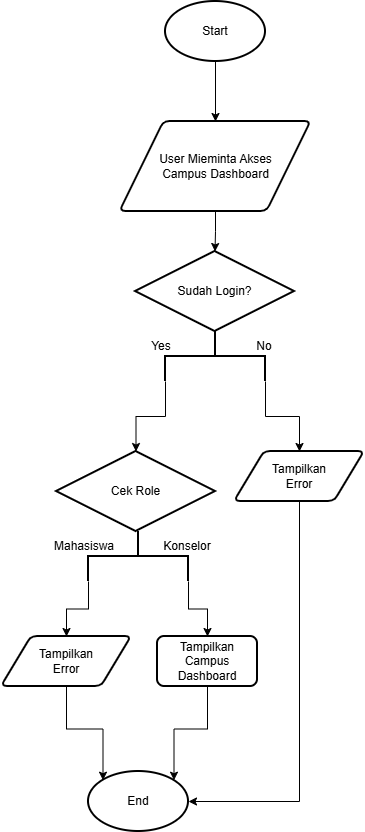

The diagram above was exported from draw.io. Its source (the exported page's mxGraphModel, read from the mxfile embedded in the PNG):
<mxGraphModel dx="1414" dy="1946" grid="1" gridSize="10" guides="1" tooltips="1" connect="1" arrows="1" fold="1" page="1" pageScale="1" pageWidth="827" pageHeight="1169" math="0" shadow="0">
  <root>
    <mxCell id="0" />
    <mxCell id="1" parent="0" />
    <mxCell id="ZwhDgar2g4WsoZ_LcW-h-43" edge="1" parent="1" source="ZwhDgar2g4WsoZ_LcW-h-1" style="edgeStyle=orthogonalEdgeStyle;rounded=0;orthogonalLoop=1;jettySize=auto;html=1;exitX=0.5;exitY=1;exitDx=0;exitDy=0;exitPerimeter=0;entryX=0.5;entryY=0;entryDx=0;entryDy=0;" target="ZwhDgar2g4WsoZ_LcW-h-42">
      <mxGeometry relative="1" as="geometry" />
    </mxCell>
    <mxCell id="ZwhDgar2g4WsoZ_LcW-h-1" parent="1" style="strokeWidth=2;html=1;shape=mxgraph.flowchart.start_1;whiteSpace=wrap;" value="Start" vertex="1">
      <mxGeometry height="60" width="100" x="364" y="-50" as="geometry" />
    </mxCell>
    <mxCell id="ZwhDgar2g4WsoZ_LcW-h-4" parent="1" style="strokeWidth=2;html=1;shape=mxgraph.flowchart.decision;whiteSpace=wrap;" value="Sudah Login?" vertex="1">
      <mxGeometry height="80" width="159" x="334" y="200" as="geometry" />
    </mxCell>
    <mxCell id="ZwhDgar2g4WsoZ_LcW-h-11" edge="1" parent="1" source="ZwhDgar2g4WsoZ_LcW-h-5" style="edgeStyle=orthogonalEdgeStyle;rounded=0;orthogonalLoop=1;jettySize=auto;html=1;exitX=1;exitY=1;exitDx=0;exitDy=0;exitPerimeter=0;entryX=0.5;entryY=0;entryDx=0;entryDy=0;entryPerimeter=0;" target="ZwhDgar2g4WsoZ_LcW-h-46">
      <mxGeometry relative="1" as="geometry">
        <mxPoint x="333.97" y="399" as="targetPoint" />
      </mxGeometry>
    </mxCell>
    <mxCell id="ZwhDgar2g4WsoZ_LcW-h-12" edge="1" parent="1" source="ZwhDgar2g4WsoZ_LcW-h-5" style="edgeStyle=orthogonalEdgeStyle;rounded=0;orthogonalLoop=1;jettySize=auto;html=1;exitX=1;exitY=0;exitDx=0;exitDy=0;exitPerimeter=0;entryX=0.5;entryY=0;entryDx=0;entryDy=0;" target="ZwhDgar2g4WsoZ_LcW-h-45">
      <mxGeometry relative="1" as="geometry">
        <mxPoint x="498" y="390" as="targetPoint" />
      </mxGeometry>
    </mxCell>
    <mxCell id="ZwhDgar2g4WsoZ_LcW-h-5" parent="1" style="strokeWidth=2;html=1;shape=mxgraph.flowchart.annotation_2;align=left;labelPosition=right;pointerEvents=1;rotation=90;" value="" vertex="1">
      <mxGeometry height="100" width="50" x="389" y="255" as="geometry" />
    </mxCell>
    <mxCell id="ZwhDgar2g4WsoZ_LcW-h-7" parent="1" style="text;html=1;whiteSpace=wrap;strokeColor=none;fillColor=none;align=center;verticalAlign=middle;rounded=0;" value="Yes" vertex="1">
      <mxGeometry height="30" width="60" x="330" y="280" as="geometry" />
    </mxCell>
    <mxCell id="ZwhDgar2g4WsoZ_LcW-h-8" parent="1" style="text;html=1;whiteSpace=wrap;strokeColor=none;fillColor=none;align=center;verticalAlign=middle;rounded=0;" value="No" vertex="1">
      <mxGeometry height="30" width="60" x="433" y="280" as="geometry" />
    </mxCell>
    <mxCell id="ZwhDgar2g4WsoZ_LcW-h-36" parent="1" style="strokeWidth=2;html=1;shape=mxgraph.flowchart.start_1;whiteSpace=wrap;" value="End" vertex="1">
      <mxGeometry height="60" width="100" x="287" y="720" as="geometry" />
    </mxCell>
    <mxCell id="ZwhDgar2g4WsoZ_LcW-h-42" parent="1" style="shape=parallelogram;html=1;strokeWidth=2;perimeter=parallelogramPerimeter;whiteSpace=wrap;rounded=1;arcSize=12;size=0.23;" value="&lt;div&gt;User Mieminta Akses&lt;/div&gt;&lt;div&gt;Campus Dashboard&lt;/div&gt;" vertex="1">
      <mxGeometry height="90" width="191" x="318.5" y="70" as="geometry" />
    </mxCell>
    <mxCell id="ZwhDgar2g4WsoZ_LcW-h-44" edge="1" parent="1" source="ZwhDgar2g4WsoZ_LcW-h-42" style="edgeStyle=orthogonalEdgeStyle;rounded=0;orthogonalLoop=1;jettySize=auto;html=1;exitX=0.5;exitY=1;exitDx=0;exitDy=0;entryX=0.5;entryY=0;entryDx=0;entryDy=0;entryPerimeter=0;" target="ZwhDgar2g4WsoZ_LcW-h-4">
      <mxGeometry relative="1" as="geometry" />
    </mxCell>
    <mxCell id="ZwhDgar2g4WsoZ_LcW-h-45" parent="1" style="shape=parallelogram;html=1;strokeWidth=2;perimeter=parallelogramPerimeter;whiteSpace=wrap;rounded=1;arcSize=12;size=0.23;" value="Tampilkan&lt;div&gt;Error&lt;/div&gt;" vertex="1">
      <mxGeometry height="50" width="130" x="433" y="400" as="geometry" />
    </mxCell>
    <mxCell id="ZwhDgar2g4WsoZ_LcW-h-46" parent="1" style="strokeWidth=2;html=1;shape=mxgraph.flowchart.decision;whiteSpace=wrap;" value="Cek Role" vertex="1">
      <mxGeometry height="80" width="159" x="255" y="400" as="geometry" />
    </mxCell>
    <mxCell id="ZwhDgar2g4WsoZ_LcW-h-51" edge="1" parent="1" source="ZwhDgar2g4WsoZ_LcW-h-47" style="edgeStyle=orthogonalEdgeStyle;rounded=0;orthogonalLoop=1;jettySize=auto;html=1;exitX=1;exitY=1;exitDx=0;exitDy=0;exitPerimeter=0;entryX=0.5;entryY=0;entryDx=0;entryDy=0;" target="ZwhDgar2g4WsoZ_LcW-h-50">
      <mxGeometry relative="1" as="geometry" />
    </mxCell>
    <mxCell id="ZwhDgar2g4WsoZ_LcW-h-53" edge="1" parent="1" source="ZwhDgar2g4WsoZ_LcW-h-47" style="edgeStyle=orthogonalEdgeStyle;rounded=0;orthogonalLoop=1;jettySize=auto;html=1;exitX=1;exitY=0;exitDx=0;exitDy=0;exitPerimeter=0;" target="ZwhDgar2g4WsoZ_LcW-h-52">
      <mxGeometry relative="1" as="geometry" />
    </mxCell>
    <mxCell id="ZwhDgar2g4WsoZ_LcW-h-47" parent="1" style="strokeWidth=2;html=1;shape=mxgraph.flowchart.annotation_2;align=left;labelPosition=right;pointerEvents=1;rotation=90;" value="" vertex="1">
      <mxGeometry height="100" width="50" x="312" y="455" as="geometry" />
    </mxCell>
    <mxCell id="ZwhDgar2g4WsoZ_LcW-h-48" parent="1" style="text;html=1;whiteSpace=wrap;strokeColor=none;fillColor=none;align=center;verticalAlign=middle;rounded=0;" value="Mahasiswa" vertex="1">
      <mxGeometry height="30" width="60" x="253" y="480" as="geometry" />
    </mxCell>
    <mxCell id="ZwhDgar2g4WsoZ_LcW-h-49" parent="1" style="text;html=1;whiteSpace=wrap;strokeColor=none;fillColor=none;align=center;verticalAlign=middle;rounded=0;" value="Konselor" vertex="1">
      <mxGeometry height="30" width="60" x="356" y="480" as="geometry" />
    </mxCell>
    <mxCell id="ZwhDgar2g4WsoZ_LcW-h-50" parent="1" style="shape=parallelogram;html=1;strokeWidth=2;perimeter=parallelogramPerimeter;whiteSpace=wrap;rounded=1;arcSize=12;size=0.23;" value="Tampilkan&lt;div&gt;Error&lt;/div&gt;" vertex="1">
      <mxGeometry height="50" width="130" x="200" y="585" as="geometry" />
    </mxCell>
    <mxCell id="ZwhDgar2g4WsoZ_LcW-h-52" parent="1" style="rounded=1;whiteSpace=wrap;html=1;absoluteArcSize=1;arcSize=14;strokeWidth=2;" value="Tampilkan Campus Dashboard" vertex="1">
      <mxGeometry height="50" width="100" x="356" y="585" as="geometry" />
    </mxCell>
    <mxCell id="ZwhDgar2g4WsoZ_LcW-h-54" edge="1" parent="1" source="ZwhDgar2g4WsoZ_LcW-h-50" style="edgeStyle=orthogonalEdgeStyle;rounded=0;orthogonalLoop=1;jettySize=auto;html=1;exitX=0.5;exitY=1;exitDx=0;exitDy=0;entryX=0.145;entryY=0.145;entryDx=0;entryDy=0;entryPerimeter=0;" target="ZwhDgar2g4WsoZ_LcW-h-36">
      <mxGeometry relative="1" as="geometry" />
    </mxCell>
    <mxCell id="ZwhDgar2g4WsoZ_LcW-h-55" edge="1" parent="1" source="ZwhDgar2g4WsoZ_LcW-h-52" style="edgeStyle=orthogonalEdgeStyle;rounded=0;orthogonalLoop=1;jettySize=auto;html=1;exitX=0.5;exitY=1;exitDx=0;exitDy=0;entryX=0.855;entryY=0.145;entryDx=0;entryDy=0;entryPerimeter=0;" target="ZwhDgar2g4WsoZ_LcW-h-36">
      <mxGeometry relative="1" as="geometry" />
    </mxCell>
    <mxCell id="ZwhDgar2g4WsoZ_LcW-h-56" edge="1" parent="1" source="ZwhDgar2g4WsoZ_LcW-h-45" style="edgeStyle=orthogonalEdgeStyle;rounded=0;orthogonalLoop=1;jettySize=auto;html=1;exitX=0.5;exitY=1;exitDx=0;exitDy=0;entryX=1;entryY=0.5;entryDx=0;entryDy=0;entryPerimeter=0;" target="ZwhDgar2g4WsoZ_LcW-h-36">
      <mxGeometry relative="1" as="geometry" />
    </mxCell>
  </root>
</mxGraphModel>